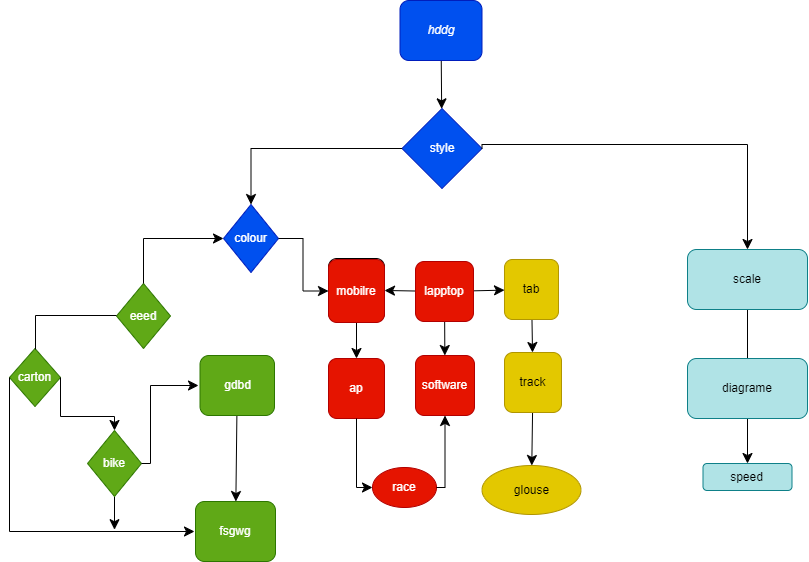

The diagram above was exported from draw.io. Its source (the exported page's mxGraphModel, read from the mxfile embedded in the PNG):
<mxGraphModel dx="1915" dy="1586" grid="1" gridSize="12" guides="1" tooltips="1" connect="1" arrows="1" fold="1" page="1" pageScale="1" pageWidth="1100" pageHeight="850" math="0" shadow="0">
  <root>
    <mxCell id="0" />
    <mxCell id="1" parent="0" />
    <mxCell id="_Q9EIbwqpQ9PTbt5GJgq-45" value="" style="edgeStyle=none;curved=1;rounded=0;orthogonalLoop=1;jettySize=auto;html=1;fontSize=12;startSize=8;endSize=8;" edge="1" parent="1" source="_Q9EIbwqpQ9PTbt5GJgq-2" target="_Q9EIbwqpQ9PTbt5GJgq-3">
      <mxGeometry relative="1" as="geometry" />
    </mxCell>
    <mxCell id="_Q9EIbwqpQ9PTbt5GJgq-2" value="&lt;i&gt;hddg&lt;/i&gt;" style="rounded=1;whiteSpace=wrap;html=1;fillColor=#0050ef;fontColor=#ffffff;strokeColor=#001DBC;" vertex="1" parent="1">
      <mxGeometry x="209.5" y="-288" width="82" height="60" as="geometry" />
    </mxCell>
    <mxCell id="_Q9EIbwqpQ9PTbt5GJgq-3" value="style" style="rhombus;whiteSpace=wrap;html=1;fillColor=#0050ef;fontColor=#ffffff;strokeColor=#001DBC;" vertex="1" parent="1">
      <mxGeometry x="211.5" y="-180" width="80" height="80" as="geometry" />
    </mxCell>
    <mxCell id="_Q9EIbwqpQ9PTbt5GJgq-11" value="colour" style="rhombus;whiteSpace=wrap;html=1;fillColor=#0050ef;fontColor=#ffffff;strokeColor=#001DBC;" vertex="1" parent="1">
      <mxGeometry x="33" y="-84" width="55" height="68" as="geometry" />
    </mxCell>
    <mxCell id="_Q9EIbwqpQ9PTbt5GJgq-35" value="" style="edgeStyle=none;curved=1;rounded=0;orthogonalLoop=1;jettySize=auto;html=1;fontSize=12;startSize=8;endSize=8;" edge="1" parent="1" source="_Q9EIbwqpQ9PTbt5GJgq-18" target="_Q9EIbwqpQ9PTbt5GJgq-25">
      <mxGeometry relative="1" as="geometry" />
    </mxCell>
    <mxCell id="_Q9EIbwqpQ9PTbt5GJgq-18" value="" style="rounded=1;whiteSpace=wrap;html=1;" vertex="1" parent="1">
      <mxGeometry x="138" y="-30" width="56" height="63" as="geometry" />
    </mxCell>
    <mxCell id="_Q9EIbwqpQ9PTbt5GJgq-21" value="" style="edgeStyle=none;curved=1;rounded=0;orthogonalLoop=1;jettySize=auto;html=1;fontSize=12;startSize=8;endSize=8;" edge="1" parent="1" source="_Q9EIbwqpQ9PTbt5GJgq-19" target="_Q9EIbwqpQ9PTbt5GJgq-18">
      <mxGeometry relative="1" as="geometry" />
    </mxCell>
    <mxCell id="_Q9EIbwqpQ9PTbt5GJgq-22" value="" style="edgeStyle=none;curved=1;rounded=0;orthogonalLoop=1;jettySize=auto;html=1;fontSize=12;startSize=8;endSize=8;" edge="1" parent="1" source="_Q9EIbwqpQ9PTbt5GJgq-19" target="_Q9EIbwqpQ9PTbt5GJgq-20">
      <mxGeometry relative="1" as="geometry" />
    </mxCell>
    <mxCell id="_Q9EIbwqpQ9PTbt5GJgq-36" value="" style="edgeStyle=none;curved=1;rounded=0;orthogonalLoop=1;jettySize=auto;html=1;fontSize=12;startSize=8;endSize=8;" edge="1" parent="1" source="_Q9EIbwqpQ9PTbt5GJgq-19" target="_Q9EIbwqpQ9PTbt5GJgq-26">
      <mxGeometry relative="1" as="geometry" />
    </mxCell>
    <mxCell id="_Q9EIbwqpQ9PTbt5GJgq-19" value="lapptop" style="rounded=1;whiteSpace=wrap;html=1;fillColor=#e51400;fontColor=#ffffff;strokeColor=#B20000;" vertex="1" parent="1">
      <mxGeometry x="225" y="-27" width="58" height="60" as="geometry" />
    </mxCell>
    <mxCell id="_Q9EIbwqpQ9PTbt5GJgq-37" value="" style="edgeStyle=none;curved=1;rounded=0;orthogonalLoop=1;jettySize=auto;html=1;fontSize=12;startSize=8;endSize=8;" edge="1" parent="1" source="_Q9EIbwqpQ9PTbt5GJgq-20" target="_Q9EIbwqpQ9PTbt5GJgq-27">
      <mxGeometry relative="1" as="geometry" />
    </mxCell>
    <mxCell id="_Q9EIbwqpQ9PTbt5GJgq-20" value="tab" style="rounded=1;whiteSpace=wrap;html=1;fillColor=#e3c800;fontColor=#000000;strokeColor=#B09500;" vertex="1" parent="1">
      <mxGeometry x="314" y="-29" width="54" height="60" as="geometry" />
    </mxCell>
    <mxCell id="_Q9EIbwqpQ9PTbt5GJgq-25" value="ap" style="rounded=1;whiteSpace=wrap;html=1;fillColor=#e51400;fontColor=#ffffff;strokeColor=#B20000;" vertex="1" parent="1">
      <mxGeometry x="138" y="70" width="56" height="60" as="geometry" />
    </mxCell>
    <mxCell id="_Q9EIbwqpQ9PTbt5GJgq-26" value="software" style="rounded=1;whiteSpace=wrap;html=1;fillColor=#e51400;fontColor=#ffffff;strokeColor=#B20000;" vertex="1" parent="1">
      <mxGeometry x="225" y="67" width="59" height="60" as="geometry" />
    </mxCell>
    <mxCell id="_Q9EIbwqpQ9PTbt5GJgq-39" value="" style="edgeStyle=none;curved=1;rounded=0;orthogonalLoop=1;jettySize=auto;html=1;fontSize=12;startSize=8;endSize=8;" edge="1" parent="1" source="_Q9EIbwqpQ9PTbt5GJgq-27" target="_Q9EIbwqpQ9PTbt5GJgq-38">
      <mxGeometry relative="1" as="geometry" />
    </mxCell>
    <mxCell id="_Q9EIbwqpQ9PTbt5GJgq-27" value="track" style="rounded=1;whiteSpace=wrap;html=1;fillColor=#e3c800;fontColor=#000000;strokeColor=#B09500;" vertex="1" parent="1">
      <mxGeometry x="314" y="64" width="57" height="60" as="geometry" />
    </mxCell>
    <mxCell id="_Q9EIbwqpQ9PTbt5GJgq-28" value="eeed" style="rhombus;whiteSpace=wrap;html=1;fillColor=#60a917;fontColor=#ffffff;strokeColor=#2D7600;" vertex="1" parent="1">
      <mxGeometry x="-74" y="-5" width="54" height="65" as="geometry" />
    </mxCell>
    <mxCell id="_Q9EIbwqpQ9PTbt5GJgq-29" value="carton" style="rhombus;whiteSpace=wrap;html=1;fillColor=#60a917;fontColor=#ffffff;strokeColor=#2D7600;" vertex="1" parent="1">
      <mxGeometry x="-181" y="60" width="51" height="58" as="geometry" />
    </mxCell>
    <mxCell id="_Q9EIbwqpQ9PTbt5GJgq-62" style="edgeStyle=none;curved=1;rounded=0;orthogonalLoop=1;jettySize=auto;html=1;exitX=0.5;exitY=1;exitDx=0;exitDy=0;fontSize=12;startSize=8;endSize=8;" edge="1" parent="1" source="_Q9EIbwqpQ9PTbt5GJgq-30">
      <mxGeometry relative="1" as="geometry">
        <mxPoint x="-76.00000000000011" y="241.18518518518522" as="targetPoint" />
      </mxGeometry>
    </mxCell>
    <mxCell id="_Q9EIbwqpQ9PTbt5GJgq-30" value="bike" style="rhombus;whiteSpace=wrap;html=1;fillColor=#60a917;fontColor=#ffffff;strokeColor=#2D7600;" vertex="1" parent="1">
      <mxGeometry x="-103" y="142" width="54" height="66" as="geometry" />
    </mxCell>
    <mxCell id="_Q9EIbwqpQ9PTbt5GJgq-34" value="" style="edgeStyle=none;curved=1;rounded=0;orthogonalLoop=1;jettySize=auto;html=1;fontSize=12;startSize=8;endSize=8;" edge="1" parent="1" source="_Q9EIbwqpQ9PTbt5GJgq-31" target="_Q9EIbwqpQ9PTbt5GJgq-32">
      <mxGeometry relative="1" as="geometry" />
    </mxCell>
    <mxCell id="_Q9EIbwqpQ9PTbt5GJgq-31" value="gdbd" style="rounded=1;whiteSpace=wrap;html=1;fillColor=#60a917;fontColor=#ffffff;strokeColor=#2D7600;" vertex="1" parent="1">
      <mxGeometry x="9.5" y="67" width="74.5" height="60" as="geometry" />
    </mxCell>
    <mxCell id="_Q9EIbwqpQ9PTbt5GJgq-32" value="fsgwg" style="rounded=1;whiteSpace=wrap;html=1;fillColor=#60a917;fontColor=#ffffff;strokeColor=#2D7600;" vertex="1" parent="1">
      <mxGeometry x="5" y="213" width="80" height="60" as="geometry" />
    </mxCell>
    <mxCell id="_Q9EIbwqpQ9PTbt5GJgq-38" value="glouse" style="ellipse;whiteSpace=wrap;html=1;fillColor=#e3c800;fontColor=#000000;strokeColor=#B09500;" vertex="1" parent="1">
      <mxGeometry x="291.5" y="177" width="99" height="49" as="geometry" />
    </mxCell>
    <mxCell id="_Q9EIbwqpQ9PTbt5GJgq-40" value="race" style="ellipse;whiteSpace=wrap;html=1;fillColor=#e51400;fontColor=#ffffff;strokeColor=#B20000;" vertex="1" parent="1">
      <mxGeometry x="182" y="179" width="64" height="40" as="geometry" />
    </mxCell>
    <mxCell id="_Q9EIbwqpQ9PTbt5GJgq-44" value="" style="edgeStyle=none;curved=1;rounded=0;orthogonalLoop=1;jettySize=auto;html=1;fontSize=12;startSize=8;endSize=8;" edge="1" parent="1" source="_Q9EIbwqpQ9PTbt5GJgq-41" target="_Q9EIbwqpQ9PTbt5GJgq-43">
      <mxGeometry relative="1" as="geometry" />
    </mxCell>
    <mxCell id="_Q9EIbwqpQ9PTbt5GJgq-41" value="scale" style="rounded=1;whiteSpace=wrap;html=1;fillColor=#b0e3e6;strokeColor=#0e8088;" vertex="1" parent="1">
      <mxGeometry x="497" y="-39" width="120" height="60" as="geometry" />
    </mxCell>
    <mxCell id="_Q9EIbwqpQ9PTbt5GJgq-42" value="diagrame" style="rounded=1;whiteSpace=wrap;html=1;fillColor=#b0e3e6;strokeColor=#0e8088;" vertex="1" parent="1">
      <mxGeometry x="497" y="70" width="120" height="60" as="geometry" />
    </mxCell>
    <mxCell id="_Q9EIbwqpQ9PTbt5GJgq-43" value="speed" style="rounded=1;whiteSpace=wrap;html=1;fillColor=#b0e3e6;strokeColor=#0e8088;" vertex="1" parent="1">
      <mxGeometry x="512.5" y="175" width="89" height="27" as="geometry" />
    </mxCell>
    <mxCell id="_Q9EIbwqpQ9PTbt5GJgq-48" value="" style="edgeStyle=segmentEdgeStyle;endArrow=classic;html=1;curved=0;rounded=0;endSize=8;startSize=8;fontSize=12;exitX=0;exitY=0.5;exitDx=0;exitDy=0;entryX=0.5;entryY=0;entryDx=0;entryDy=0;" edge="1" parent="1" source="_Q9EIbwqpQ9PTbt5GJgq-3" target="_Q9EIbwqpQ9PTbt5GJgq-11">
      <mxGeometry width="50" height="50" relative="1" as="geometry">
        <mxPoint x="123" y="-139" as="sourcePoint" />
        <mxPoint x="173" y="-189" as="targetPoint" />
      </mxGeometry>
    </mxCell>
    <mxCell id="_Q9EIbwqpQ9PTbt5GJgq-49" value="" style="edgeStyle=elbowEdgeStyle;elbow=vertical;endArrow=classic;html=1;curved=0;rounded=0;endSize=8;startSize=8;fontSize=12;exitX=0.5;exitY=0;exitDx=0;exitDy=0;entryX=0;entryY=0.5;entryDx=0;entryDy=0;" edge="1" parent="1" source="_Q9EIbwqpQ9PTbt5GJgq-28" target="_Q9EIbwqpQ9PTbt5GJgq-11">
      <mxGeometry width="50" height="50" relative="1" as="geometry">
        <mxPoint x="-48" y="-23" as="sourcePoint" />
        <mxPoint x="29" y="-37" as="targetPoint" />
        <Array as="points">
          <mxPoint x="-2" y="-50" />
        </Array>
      </mxGeometry>
    </mxCell>
    <mxCell id="_Q9EIbwqpQ9PTbt5GJgq-56" value="" style="shape=partialRectangle;whiteSpace=wrap;html=1;bottom=0;right=0;fillColor=none;" vertex="1" parent="1">
      <mxGeometry x="-155" y="27" width="81" height="34" as="geometry" />
    </mxCell>
    <mxCell id="_Q9EIbwqpQ9PTbt5GJgq-57" value="" style="edgeStyle=elbowEdgeStyle;elbow=vertical;endArrow=classic;html=1;curved=0;rounded=0;endSize=8;startSize=8;fontSize=12;exitX=1;exitY=0.5;exitDx=0;exitDy=0;entryX=0.5;entryY=0;entryDx=0;entryDy=0;" edge="1" parent="1" source="_Q9EIbwqpQ9PTbt5GJgq-29" target="_Q9EIbwqpQ9PTbt5GJgq-30">
      <mxGeometry width="50" height="50" relative="1" as="geometry">
        <mxPoint x="-102" y="155" as="sourcePoint" />
        <mxPoint x="-76" y="120" as="targetPoint" />
        <Array as="points">
          <mxPoint x="-87" y="128" />
        </Array>
      </mxGeometry>
    </mxCell>
    <mxCell id="_Q9EIbwqpQ9PTbt5GJgq-58" value="" style="edgeStyle=elbowEdgeStyle;elbow=horizontal;endArrow=classic;html=1;curved=0;rounded=0;endSize=8;startSize=8;fontSize=12;exitX=1;exitY=0.5;exitDx=0;exitDy=0;" edge="1" parent="1" source="_Q9EIbwqpQ9PTbt5GJgq-30">
      <mxGeometry width="50" height="50" relative="1" as="geometry">
        <mxPoint x="-102" y="155" as="sourcePoint" />
        <mxPoint x="8" y="97" as="targetPoint" />
        <Array as="points">
          <mxPoint x="-40" y="142" />
        </Array>
      </mxGeometry>
    </mxCell>
    <mxCell id="_Q9EIbwqpQ9PTbt5GJgq-60" value="" style="edgeStyle=elbowEdgeStyle;elbow=horizontal;endArrow=classic;html=1;curved=0;rounded=0;endSize=8;startSize=8;fontSize=12;exitX=0;exitY=0.5;exitDx=0;exitDy=0;" edge="1" parent="1" source="_Q9EIbwqpQ9PTbt5GJgq-29">
      <mxGeometry width="50" height="50" relative="1" as="geometry">
        <mxPoint x="-102" y="229" as="sourcePoint" />
        <mxPoint x="4" y="243" as="targetPoint" />
        <Array as="points">
          <mxPoint x="-181" y="251" />
        </Array>
      </mxGeometry>
    </mxCell>
    <mxCell id="_Q9EIbwqpQ9PTbt5GJgq-65" value="" style="edgeStyle=elbowEdgeStyle;elbow=horizontal;endArrow=classic;html=1;curved=0;rounded=0;endSize=8;startSize=8;fontSize=12;exitX=1;exitY=0.5;exitDx=0;exitDy=0;" edge="1" parent="1" source="_Q9EIbwqpQ9PTbt5GJgq-11" target="_Q9EIbwqpQ9PTbt5GJgq-66">
      <mxGeometry width="50" height="50" relative="1" as="geometry">
        <mxPoint x="336" y="-1" as="sourcePoint" />
        <mxPoint x="169" y="-51" as="targetPoint" />
        <Array as="points" />
      </mxGeometry>
    </mxCell>
    <mxCell id="_Q9EIbwqpQ9PTbt5GJgq-66" value="mobilre" style="rounded=1;whiteSpace=wrap;html=1;fillColor=#e51400;fontColor=#ffffff;strokeColor=#B20000;" vertex="1" parent="1">
      <mxGeometry x="138" y="-29" width="56" height="63" as="geometry" />
    </mxCell>
    <mxCell id="_Q9EIbwqpQ9PTbt5GJgq-67" value="" style="edgeStyle=elbowEdgeStyle;elbow=vertical;endArrow=classic;html=1;curved=0;rounded=0;endSize=8;startSize=8;fontSize=12;entryX=0.5;entryY=0;entryDx=0;entryDy=0;exitX=1;exitY=0.5;exitDx=0;exitDy=0;" edge="1" parent="1" source="_Q9EIbwqpQ9PTbt5GJgq-3" target="_Q9EIbwqpQ9PTbt5GJgq-41">
      <mxGeometry width="50" height="50" relative="1" as="geometry">
        <mxPoint x="312" y="-156" as="sourcePoint" />
        <mxPoint x="564" y="-109" as="targetPoint" />
        <Array as="points">
          <mxPoint x="468" y="-144" />
        </Array>
      </mxGeometry>
    </mxCell>
    <mxCell id="_Q9EIbwqpQ9PTbt5GJgq-68" value="" style="edgeStyle=elbowEdgeStyle;elbow=horizontal;endArrow=classic;html=1;curved=0;rounded=0;endSize=8;startSize=8;fontSize=12;exitX=0.5;exitY=1;exitDx=0;exitDy=0;entryX=0;entryY=0.5;entryDx=0;entryDy=0;" edge="1" parent="1" source="_Q9EIbwqpQ9PTbt5GJgq-25" target="_Q9EIbwqpQ9PTbt5GJgq-40">
      <mxGeometry width="50" height="50" relative="1" as="geometry">
        <mxPoint x="207" y="-4" as="sourcePoint" />
        <mxPoint x="218" y="152" as="targetPoint" />
        <Array as="points">
          <mxPoint x="166" y="212" />
        </Array>
      </mxGeometry>
    </mxCell>
    <mxCell id="_Q9EIbwqpQ9PTbt5GJgq-77" value="" style="edgeStyle=segmentEdgeStyle;endArrow=classic;html=1;curved=0;rounded=0;endSize=8;startSize=8;fontSize=12;exitX=1;exitY=0.5;exitDx=0;exitDy=0;entryX=0.5;entryY=1;entryDx=0;entryDy=0;" edge="1" parent="1" source="_Q9EIbwqpQ9PTbt5GJgq-40" target="_Q9EIbwqpQ9PTbt5GJgq-26">
      <mxGeometry width="50" height="50" relative="1" as="geometry">
        <mxPoint x="206" y="-5" as="sourcePoint" />
        <mxPoint x="285" y="171" as="targetPoint" />
      </mxGeometry>
    </mxCell>
  </root>
</mxGraphModel>